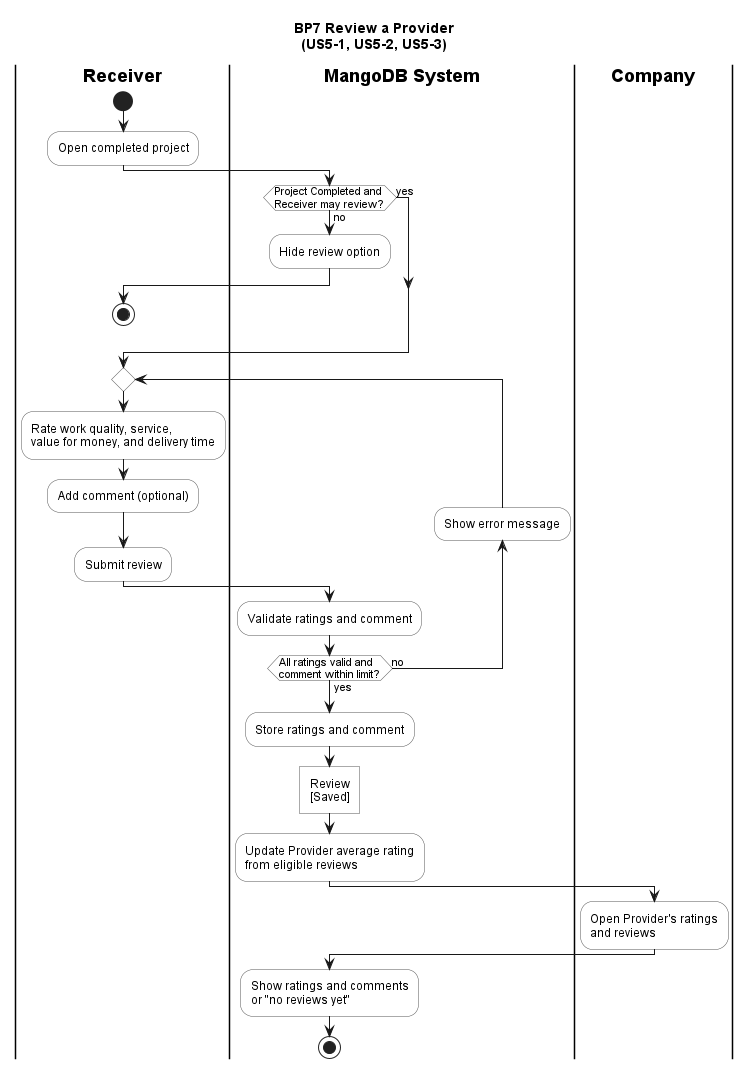

The diagram above was rendered by PlantUML. Its source (embedded in the PNG):
@startuml bp7-review-provider
!include style.iuml
title BP7 Review a Provider\n(US5-1, US5-2, US5-3)

|Receiver|
start
:Open completed project;

|MangoDB System|
if (Project Completed and\nReceiver may review?) then (no)
  :Hide review option;
  |Receiver|
  stop
else (yes)
endif

repeat
  |Receiver|
  :Rate work quality, service,
  value for money, and delivery time;
  :Add comment (optional);
  :Submit review;
  |MangoDB System|
  :Validate ratings and comment;
  backward :Show error message;
repeat while (All ratings valid and\ncomment within limit?) is (no) not (yes)

:Store ratings and comment;
:Review
<U+005B>Saved<U+005D>]
:Update Provider average rating
from eligible reviews;

|Company|
:Open Provider's ratings
and reviews;

|MangoDB System|
:Show ratings and comments
or "no reviews yet";
stop
@enduml